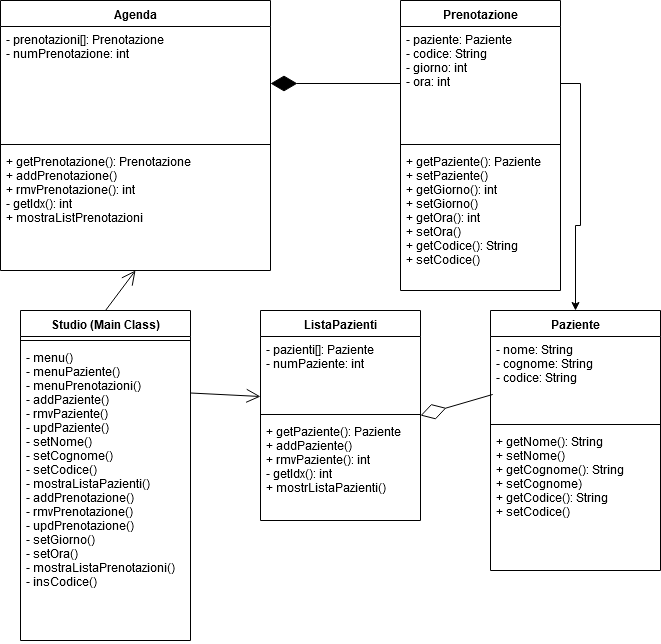

The diagram above was exported from draw.io. Its source (the exported page's mxGraphModel, read from the mxfile embedded in the PNG):
<mxGraphModel dx="862" dy="471" grid="1" gridSize="10" guides="1" tooltips="1" connect="1" arrows="1" fold="1" page="1" pageScale="1" pageWidth="827" pageHeight="1169" math="0" shadow="0">
  <root>
    <mxCell id="0" />
    <mxCell id="1" parent="0" />
    <mxCell id="865WiF-z3Aym6vH6olRT-1" value="Agenda" style="swimlane;fontStyle=1;align=center;verticalAlign=top;childLayout=stackLayout;horizontal=1;startSize=26;horizontalStack=0;resizeParent=1;resizeParentMax=0;resizeLast=0;collapsible=1;marginBottom=0;" parent="1" vertex="1">
      <mxGeometry x="20" y="20" width="270" height="270" as="geometry" />
    </mxCell>
    <mxCell id="865WiF-z3Aym6vH6olRT-2" value="- prenotazioni[]: Prenotazione&#10;- numPrenotazione: int&#10;" style="text;strokeColor=none;fillColor=none;align=left;verticalAlign=top;spacingLeft=4;spacingRight=4;overflow=hidden;rotatable=0;points=[[0,0.5],[1,0.5]];portConstraint=eastwest;" parent="865WiF-z3Aym6vH6olRT-1" vertex="1">
      <mxGeometry y="26" width="270" height="114" as="geometry" />
    </mxCell>
    <mxCell id="865WiF-z3Aym6vH6olRT-3" value="" style="line;strokeWidth=1;fillColor=none;align=left;verticalAlign=middle;spacingTop=-1;spacingLeft=3;spacingRight=3;rotatable=0;labelPosition=right;points=[];portConstraint=eastwest;" parent="865WiF-z3Aym6vH6olRT-1" vertex="1">
      <mxGeometry y="140" width="270" height="8" as="geometry" />
    </mxCell>
    <mxCell id="865WiF-z3Aym6vH6olRT-4" value="+ getPrenotazione(): Prenotazione&#10;+ addPrenotazione()&#10;+ rmvPrenotazione(): int&#10;- getIdx(): int&#10;+ mostraListPrenotazioni&#10;" style="text;strokeColor=none;fillColor=none;align=left;verticalAlign=top;spacingLeft=4;spacingRight=4;overflow=hidden;rotatable=0;points=[[0,0.5],[1,0.5]];portConstraint=eastwest;" parent="865WiF-z3Aym6vH6olRT-1" vertex="1">
      <mxGeometry y="148" width="270" height="122" as="geometry" />
    </mxCell>
    <mxCell id="865WiF-z3Aym6vH6olRT-5" value="Prenotazione" style="swimlane;fontStyle=1;align=center;verticalAlign=top;childLayout=stackLayout;horizontal=1;startSize=26;horizontalStack=0;resizeParent=1;resizeParentMax=0;resizeLast=0;collapsible=1;marginBottom=0;" parent="1" vertex="1">
      <mxGeometry x="420" y="20" width="160" height="290" as="geometry" />
    </mxCell>
    <mxCell id="865WiF-z3Aym6vH6olRT-6" value="- paziente: Paziente&#10;- codice: String&#10;- giorno: int&#10;- ora: int&#10;&#10;" style="text;strokeColor=none;fillColor=none;align=left;verticalAlign=top;spacingLeft=4;spacingRight=4;overflow=hidden;rotatable=0;points=[[0,0.5],[1,0.5]];portConstraint=eastwest;" parent="865WiF-z3Aym6vH6olRT-5" vertex="1">
      <mxGeometry y="26" width="160" height="114" as="geometry" />
    </mxCell>
    <mxCell id="865WiF-z3Aym6vH6olRT-7" value="" style="line;strokeWidth=1;fillColor=none;align=left;verticalAlign=middle;spacingTop=-1;spacingLeft=3;spacingRight=3;rotatable=0;labelPosition=right;points=[];portConstraint=eastwest;" parent="865WiF-z3Aym6vH6olRT-5" vertex="1">
      <mxGeometry y="140" width="160" height="8" as="geometry" />
    </mxCell>
    <mxCell id="865WiF-z3Aym6vH6olRT-8" value="+ getPaziente(): Paziente&#10;+ setPaziente()&#10;+ getGiorno(): int&#10;+ setGiorno()&#10;+ getOra(): int&#10;+ setOra()&#10;+ getCodice(): String&#10;+ setCodice()&#10;&#10;&#10;" style="text;strokeColor=none;fillColor=none;align=left;verticalAlign=top;spacingLeft=4;spacingRight=4;overflow=hidden;rotatable=0;points=[[0,0.5],[1,0.5]];portConstraint=eastwest;" parent="865WiF-z3Aym6vH6olRT-5" vertex="1">
      <mxGeometry y="148" width="160" height="142" as="geometry" />
    </mxCell>
    <mxCell id="865WiF-z3Aym6vH6olRT-9" value="Studio (Main Class)" style="swimlane;fontStyle=1;align=center;verticalAlign=top;childLayout=stackLayout;horizontal=1;startSize=26;horizontalStack=0;resizeParent=1;resizeParentMax=0;resizeLast=0;collapsible=1;marginBottom=0;" parent="1" vertex="1">
      <mxGeometry x="40" y="330" width="170" height="330" as="geometry" />
    </mxCell>
    <mxCell id="865WiF-z3Aym6vH6olRT-11" value="" style="line;strokeWidth=1;fillColor=none;align=left;verticalAlign=middle;spacingTop=-1;spacingLeft=3;spacingRight=3;rotatable=0;labelPosition=right;points=[];portConstraint=eastwest;" parent="865WiF-z3Aym6vH6olRT-9" vertex="1">
      <mxGeometry y="26" width="170" height="8" as="geometry" />
    </mxCell>
    <mxCell id="865WiF-z3Aym6vH6olRT-12" value="- menu()&#10;- menuPaziente()&#10;- menuPrenotazioni()&#10;- addPaziente()&#10;- rmvPaziente()&#10;- updPaziente()&#10;- setNome()&#10;- setCognome()&#10;- setCodice()&#10;- mostraListaPazienti()&#10;- addPrenotazione()&#10;- rmvPrenotazione()&#10;- updPrenotazione()&#10;- setGiorno()&#10;- setOra()&#10;- mostraListaPrenotazioni()&#10;- insCodice()&#10;&#10;&#10;" style="text;strokeColor=none;fillColor=none;align=left;verticalAlign=top;spacingLeft=4;spacingRight=4;overflow=hidden;rotatable=0;points=[[0,0.5],[1,0.5]];portConstraint=eastwest;" parent="865WiF-z3Aym6vH6olRT-9" vertex="1">
      <mxGeometry y="34" width="170" height="296" as="geometry" />
    </mxCell>
    <mxCell id="865WiF-z3Aym6vH6olRT-13" value="ListaPazienti" style="swimlane;fontStyle=1;align=center;verticalAlign=top;childLayout=stackLayout;horizontal=1;startSize=26;horizontalStack=0;resizeParent=1;resizeParentMax=0;resizeLast=0;collapsible=1;marginBottom=0;" parent="1" vertex="1">
      <mxGeometry x="280" y="330" width="160" height="210" as="geometry" />
    </mxCell>
    <mxCell id="865WiF-z3Aym6vH6olRT-14" value="- pazienti[]: Paziente&#10;- numPaziente: int&#10;" style="text;strokeColor=none;fillColor=none;align=left;verticalAlign=top;spacingLeft=4;spacingRight=4;overflow=hidden;rotatable=0;points=[[0,0.5],[1,0.5]];portConstraint=eastwest;" parent="865WiF-z3Aym6vH6olRT-13" vertex="1">
      <mxGeometry y="26" width="160" height="74" as="geometry" />
    </mxCell>
    <mxCell id="865WiF-z3Aym6vH6olRT-15" value="" style="line;strokeWidth=1;fillColor=none;align=left;verticalAlign=middle;spacingTop=-1;spacingLeft=3;spacingRight=3;rotatable=0;labelPosition=right;points=[];portConstraint=eastwest;" parent="865WiF-z3Aym6vH6olRT-13" vertex="1">
      <mxGeometry y="100" width="160" height="8" as="geometry" />
    </mxCell>
    <mxCell id="865WiF-z3Aym6vH6olRT-16" value="+ getPaziente(): Paziente&#10;+ addPaziente()&#10;+ rmvPaziente(): int&#10;- getIdx(): int&#10;+ mostrListaPazienti()&#10;" style="text;strokeColor=none;fillColor=none;align=left;verticalAlign=top;spacingLeft=4;spacingRight=4;overflow=hidden;rotatable=0;points=[[0,0.5],[1,0.5]];portConstraint=eastwest;" parent="865WiF-z3Aym6vH6olRT-13" vertex="1">
      <mxGeometry y="108" width="160" height="102" as="geometry" />
    </mxCell>
    <mxCell id="865WiF-z3Aym6vH6olRT-17" value="Paziente" style="swimlane;fontStyle=1;align=center;verticalAlign=top;childLayout=stackLayout;horizontal=1;startSize=26;horizontalStack=0;resizeParent=1;resizeParentMax=0;resizeLast=0;collapsible=1;marginBottom=0;" parent="1" vertex="1">
      <mxGeometry x="510" y="330" width="170" height="260" as="geometry" />
    </mxCell>
    <mxCell id="865WiF-z3Aym6vH6olRT-18" value="- nome: String&#10;- cognome: String&#10;- codice: String&#10;" style="text;strokeColor=none;fillColor=none;align=left;verticalAlign=top;spacingLeft=4;spacingRight=4;overflow=hidden;rotatable=0;points=[[0,0.5],[1,0.5]];portConstraint=eastwest;" parent="865WiF-z3Aym6vH6olRT-17" vertex="1">
      <mxGeometry y="26" width="170" height="84" as="geometry" />
    </mxCell>
    <mxCell id="865WiF-z3Aym6vH6olRT-19" value="" style="line;strokeWidth=1;fillColor=none;align=left;verticalAlign=middle;spacingTop=-1;spacingLeft=3;spacingRight=3;rotatable=0;labelPosition=right;points=[];portConstraint=eastwest;" parent="865WiF-z3Aym6vH6olRT-17" vertex="1">
      <mxGeometry y="110" width="170" height="8" as="geometry" />
    </mxCell>
    <mxCell id="865WiF-z3Aym6vH6olRT-20" value="+ getNome(): String&#10;+ setNome()&#10;+ getCognome(): String&#10;+ setCognome)&#10;+ getCodice(): String&#10;+ setCodice()&#10;&#10;" style="text;strokeColor=none;fillColor=none;align=left;verticalAlign=top;spacingLeft=4;spacingRight=4;overflow=hidden;rotatable=0;points=[[0,0.5],[1,0.5]];portConstraint=eastwest;" parent="865WiF-z3Aym6vH6olRT-17" vertex="1">
      <mxGeometry y="118" width="170" height="142" as="geometry" />
    </mxCell>
    <mxCell id="865WiF-z3Aym6vH6olRT-24" style="edgeStyle=orthogonalEdgeStyle;rounded=0;orthogonalLoop=1;jettySize=auto;html=1;exitX=1;exitY=0.5;exitDx=0;exitDy=0;" parent="1" source="865WiF-z3Aym6vH6olRT-6" target="865WiF-z3Aym6vH6olRT-17" edge="1">
      <mxGeometry relative="1" as="geometry" />
    </mxCell>
    <mxCell id="865WiF-z3Aym6vH6olRT-28" value="" style="endArrow=diamondThin;endFill=0;endSize=24;html=1;entryX=1;entryY=0.5;entryDx=0;entryDy=0;exitX=0.013;exitY=0.69;exitDx=0;exitDy=0;exitPerimeter=0;" parent="1" source="865WiF-z3Aym6vH6olRT-18" target="865WiF-z3Aym6vH6olRT-13" edge="1">
      <mxGeometry width="160" relative="1" as="geometry">
        <mxPoint x="430" y="434" as="sourcePoint" />
        <mxPoint x="590" y="434" as="targetPoint" />
      </mxGeometry>
    </mxCell>
    <mxCell id="865WiF-z3Aym6vH6olRT-29" value="" style="endArrow=open;endFill=1;endSize=12;html=1;exitX=1;exitY=0.25;exitDx=0;exitDy=0;entryX=0;entryY=0.811;entryDx=0;entryDy=0;entryPerimeter=0;" parent="1" source="865WiF-z3Aym6vH6olRT-9" target="865WiF-z3Aym6vH6olRT-14" edge="1">
      <mxGeometry width="160" relative="1" as="geometry">
        <mxPoint x="20" y="580" as="sourcePoint" />
        <mxPoint x="180" y="580" as="targetPoint" />
      </mxGeometry>
    </mxCell>
    <mxCell id="865WiF-z3Aym6vH6olRT-30" value="" style="endArrow=open;endFill=1;endSize=12;html=1;exitX=0.5;exitY=0;exitDx=0;exitDy=0;entryX=0.5;entryY=1;entryDx=0;entryDy=0;" parent="1" source="865WiF-z3Aym6vH6olRT-9" target="865WiF-z3Aym6vH6olRT-1" edge="1">
      <mxGeometry width="160" relative="1" as="geometry">
        <mxPoint x="20" y="580" as="sourcePoint" />
        <mxPoint x="180" y="580" as="targetPoint" />
      </mxGeometry>
    </mxCell>
    <mxCell id="865WiF-z3Aym6vH6olRT-31" value="" style="endArrow=diamondThin;endFill=1;endSize=24;html=1;entryX=1;entryY=0.5;entryDx=0;entryDy=0;exitX=0;exitY=0.5;exitDx=0;exitDy=0;" parent="1" source="865WiF-z3Aym6vH6olRT-6" target="865WiF-z3Aym6vH6olRT-2" edge="1">
      <mxGeometry width="160" relative="1" as="geometry">
        <mxPoint x="20" y="610" as="sourcePoint" />
        <mxPoint x="180" y="610" as="targetPoint" />
      </mxGeometry>
    </mxCell>
  </root>
</mxGraphModel>